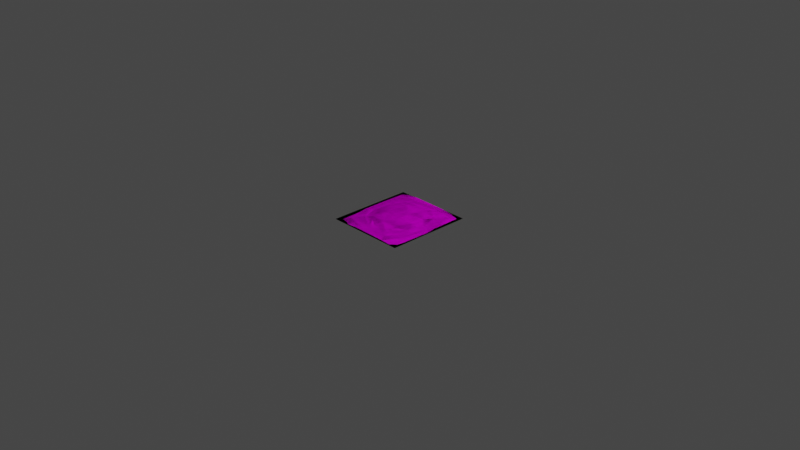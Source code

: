 # Source: soil_pile.blend  (saved by Blender 2.91.10; exported with 4.5.12 LTS)
import bpy
from mathutils import Matrix  # noqa: F401  (used for matrix-valued properties, if any)

bpy.ops.wm.read_factory_settings(use_empty=True)
scene = bpy.context.scene
scene.name = 'Scene'

# ---- collections
col_collection = bpy.data.collections.new('Collection'); scene.collection.children.link(col_collection)

# ---- images (referenced by path relative to the original .blend; pixels are not part of the script)
import os
ASSET_DIR = os.environ.get("B2B_ASSET_DIR", "")  # directory of the original .blend (textures are referenced by path, not embedded)
HERE = os.path.dirname(os.path.abspath(__file__))  # packed textures are extracted next to this script under _unpacked/

def load_image(name, relpath, width, height, colorspace="sRGB"):
    """Load a texture the original file referenced (path relative to the .blend, or extracted next to this script)."""
    p = next((c for c in (os.path.join(HERE, relpath), os.path.join(ASSET_DIR, relpath)) if relpath and os.path.exists(c)), "")
    if p:
        img = bpy.data.images.load(p, check_existing=True)
        img.name = name
    else:  # same state as the original file: an image datablock whose file is absent (Cycles renders it pink)
        img = bpy.data.images.new(name, width, height)
        img.source = "FILE"
        img.filepath = "//" + (relpath or name)
    img.colorspace_settings.name = colorspace
    return img
img_dirt_state_bump_jpg_001 = load_image('dirt_state_bump.jpg.001', 'dirt_state_bump.jpg', 1024, 1024, 'sRGB')
img_dirt_state_base_png_001 = load_image('dirt_state_base.png.001', 'dirt_state_base.png', 1024, 1024, 'sRGB')
img_dirt_state_roughness_jpg = load_image('dirt_state_roughness.jpg', 'dirt_state_roughness.jpg', 1024, 1024, 'sRGB')
img_dirt_state_alpha_jpg = load_image('dirt_state_alpha.jpg', 'dirt_state_alpha.jpg', 1024, 1024, 'sRGB')
img_dirt_state_base_png = load_image('dirt_state_base.png', 'dirt_state_base.png', 1024, 1024, 'sRGB')
img_dirt_state_bump_jpg = load_image('dirt_state_bump.jpg', 'dirt_state_bump.jpg', 1024, 1024, 'sRGB')
img_dirt_state_bump_jpg_002 = load_image('dirt_state_bump.jpg.002', 'dirt_state_bump.jpg', 1024, 1024, 'sRGB')
img_dirt_state_base_png_002 = load_image('dirt_state_base.png.002', 'dirt_state_base.png', 1024, 1024, 'sRGB')
img_dirt_state_bump_jpg_005 = load_image('dirt_state_bump.jpg.005', 'dirt_state_bump.jpg', 1024, 1024, 'sRGB')
img_dirt_state_base_png_005 = load_image('dirt_state_base.png.005', 'dirt_state_base.png', 1024, 1024, 'sRGB')
img_dirt_state_roughness_jpg_001 = load_image('dirt_state_roughness.jpg.001', 'dirt_state_roughness.jpg', 1024, 1024, 'sRGB')

# ---- materials (node trees are filled in below, after node groups)
mat_soil_wet = bpy.data.materials.new('Soil_Wet')
mat_soil_wet.surface_render_method = 'BLENDED'
mat_soil_wet.blend_method = 'BLEND'
mat_soil_wet.use_backface_culling = True
mat_soil_wet.use_transparent_shadow = False
mat_soil_wet.diffuse_color = (1.0, 1.0, 1.0, 1.0)
mat_soil_wet.roughness = 0.5528
mat_soil = bpy.data.materials.new('Soil')
mat_soil.use_transparent_shadow = False
mat_soil.diffuse_color = (1.0, 1.0, 1.0, 1.0)
mat_soil.roughness = 0.5528
mat_soil_pile_dry = bpy.data.materials.new('Soil Pile Dry')
mat_soil_pile_dry.surface_render_method = 'BLENDED'
mat_soil_pile_dry.blend_method = 'BLEND'
mat_soil_pile_dry.use_backface_culling = True
mat_soil_pile_dry.use_transparent_shadow = False
mat_soil_pile_dry.diffuse_color = (1.0, 1.0, 1.0, 1.0)
mat_soil_pile_dry.roughness = 0.5528
mat_soil_wet_001 = bpy.data.materials.new('Soil_Wet.001')
mat_soil_wet_001.surface_render_method = 'BLENDED'
mat_soil_wet_001.blend_method = 'BLEND'
mat_soil_wet_001.use_backface_culling = True
mat_soil_wet_001.use_transparent_shadow = False
mat_soil_wet_001.diffuse_color = (1.0, 1.0, 1.0, 1.0)
mat_soil_wet_001.roughness = 0.5528

# ---- material node trees
mat_soil_wet.use_nodes = True; mat_soil_wet.node_tree.nodes.clear()
_N = mat_soil_wet.node_tree.nodes; _L = mat_soil_wet.node_tree.links
n0 = _N.new('ShaderNodeOutputMaterial'); n0.name = 'Material Output'; n0.location = (300, 300)
n1 = _N.new('ShaderNodeNormalMap'); n1.name = 'Normal Map'; n1.location = (-242, -270)
n1.label = 'Normal/Map'
n1.inputs[0].default_value = 0.0
n2 = _N.new('ShaderNodeTexImage'); n2.name = 'Image Texture.003'; n2.location = (-678, -204)
n2.image = img_dirt_state_bump_jpg_001
n3 = _N.new('ShaderNodeBsdfPrincipled'); n3.name = 'Principled BSDF'; n3.location = (10, 300)
n3.distribution = 'GGX'
n3.subsurface_method = 'BURLEY'
n3.inputs[3].default_value = 1.45
n3.inputs[13].default_value = 0.2273
n3.inputs[27].default_value = (0.0, 0.0, 0.0, 1.0)
n3.inputs[28].default_value = 1.0
n4 = _N.new('ShaderNodeTexImage'); n4.name = 'Image Texture.001'; n4.location = (-575, 239)
n4.image = img_dirt_state_base_png_001
n5 = _N.new('ShaderNodeTexImage'); n5.name = 'Image Texture'; n5.location = (-518, -73)
n5.image = img_dirt_state_roughness_jpg
_L.new(n3.outputs[0], n0.inputs[0])
_L.new(n2.outputs[0], n1.inputs[1])
_L.new(n4.outputs[0], n3.inputs[0])
_L.new(n4.outputs[1], n3.inputs[4])
_L.new(n5.outputs[0], n3.inputs[2])
n0.is_active_output = True
mat_soil.use_nodes = True; mat_soil.node_tree.nodes.clear()
_N = mat_soil.node_tree.nodes; _L = mat_soil.node_tree.links
n0 = _N.new('ShaderNodeBsdfPrincipled'); n0.name = 'Principled BSDF'; n0.location = (10, 300)
n0.distribution = 'GGX'
n0.subsurface_method = 'BURLEY'
n0.inputs[2].default_value = 1.0
n0.inputs[3].default_value = 1.45
n0.inputs[13].default_value = 0.0
n0.inputs[27].default_value = (0.0, 0.0, 0.0, 1.0)
n0.inputs[28].default_value = 1.0
n1 = _N.new('ShaderNodeNormalMap'); n1.name = 'Normal Map'; n1.location = (-300, -300)
n1.label = 'Normal/Map'
n1.inputs[0].default_value = 0.0
n2 = _N.new('ShaderNodeOutputMaterial'); n2.name = 'Material Output'; n2.location = (300, 300)
n3 = _N.new('ShaderNodeTexImage'); n3.name = 'Image Texture.002'; n3.location = (-559, 113)
n3.image = img_dirt_state_alpha_jpg
n4 = _N.new('ShaderNodeTexImage'); n4.name = 'Image Texture.001'; n4.location = (-570, 394)
n4.image = img_dirt_state_base_png
n5 = _N.new('ShaderNodeTexImage'); n5.name = 'Image Texture.003'; n5.location = (-678, -204)
n5.image = img_dirt_state_bump_jpg
_L.new(n0.outputs[0], n2.inputs[0])
_L.new(n1.outputs[0], n0.inputs[5])
_L.new(n5.outputs[0], n1.inputs[1])
_L.new(n3.outputs[0], n0.inputs[4])
_L.new(n4.outputs[0], n0.inputs[0])
n2.is_active_output = True
mat_soil_pile_dry.use_nodes = True; mat_soil_pile_dry.node_tree.nodes.clear()
_N = mat_soil_pile_dry.node_tree.nodes; _L = mat_soil_pile_dry.node_tree.links
n0 = _N.new('ShaderNodeOutputMaterial'); n0.name = 'Material Output'; n0.location = (300, 300)
n1 = _N.new('ShaderNodeNormalMap'); n1.name = 'Normal Map'; n1.location = (-242, -270)
n1.label = 'Normal/Map'
n1.inputs[0].default_value = 0.0
n2 = _N.new('ShaderNodeTexImage'); n2.name = 'Image Texture.003'; n2.location = (-678, -204)
n2.image = img_dirt_state_bump_jpg_002
n3 = _N.new('ShaderNodeBsdfPrincipled'); n3.name = 'Principled BSDF'; n3.location = (10, 300)
n3.distribution = 'GGX'
n3.subsurface_method = 'BURLEY'
n3.inputs[2].default_value = 1.0
n3.inputs[3].default_value = 1.45
n3.inputs[13].default_value = 0.0
n3.inputs[27].default_value = (0.0, 0.0, 0.0, 1.0)
n3.inputs[28].default_value = 1.0
n4 = _N.new('ShaderNodeTexImage'); n4.name = 'Image Texture.001'; n4.location = (-575, 239)
n4.image = img_dirt_state_base_png_002
_L.new(n3.outputs[0], n0.inputs[0])
_L.new(n2.outputs[0], n1.inputs[1])
_L.new(n4.outputs[0], n3.inputs[0])
_L.new(n4.outputs[1], n3.inputs[4])
n0.is_active_output = True
mat_soil_wet_001.use_nodes = True; mat_soil_wet_001.node_tree.nodes.clear()
_N = mat_soil_wet_001.node_tree.nodes; _L = mat_soil_wet_001.node_tree.links
n0 = _N.new('ShaderNodeOutputMaterial'); n0.name = 'Material Output'; n0.location = (300, 300)
n1 = _N.new('ShaderNodeNormalMap'); n1.name = 'Normal Map'; n1.location = (-242, -270)
n1.label = 'Normal/Map'
n1.inputs[0].default_value = 0.0
n2 = _N.new('ShaderNodeTexImage'); n2.name = 'Image Texture.003'; n2.location = (-678, -204)
n2.image = img_dirt_state_bump_jpg_005
n3 = _N.new('ShaderNodeBsdfPrincipled'); n3.name = 'Principled BSDF'; n3.location = (10, 300)
n3.distribution = 'GGX'
n3.subsurface_method = 'BURLEY'
n3.inputs[3].default_value = 1.45
n3.inputs[13].default_value = 0.2273
n3.inputs[27].default_value = (0.0, 0.0, 0.0, 1.0)
n3.inputs[28].default_value = 1.0
n4 = _N.new('ShaderNodeTexImage'); n4.name = 'Image Texture.001'; n4.location = (-575, 239)
n4.image = img_dirt_state_base_png_005
n5 = _N.new('ShaderNodeTexImage'); n5.name = 'Image Texture'; n5.location = (-518, -73)
n5.image = img_dirt_state_roughness_jpg_001
_L.new(n3.outputs[0], n0.inputs[0])
_L.new(n2.outputs[0], n1.inputs[1])
_L.new(n4.outputs[0], n3.inputs[0])
_L.new(n4.outputs[1], n3.inputs[4])
_L.new(n5.outputs[0], n3.inputs[2])
n0.is_active_output = True

# ---- world
world_world = bpy.data.worlds.new('World'); scene.world = world_world
world_world.use_nodes = True; world_world.node_tree.nodes.clear()
_N = world_world.node_tree.nodes; _L = world_world.node_tree.links
n0 = _N.new('ShaderNodeOutputWorld'); n0.name = 'World Output'; n0.location = (300, 300)
n1 = _N.new('ShaderNodeBackground'); n1.name = 'Background'; n1.location = (10, 300)
n1.inputs[0].default_value = (0.05088, 0.05088, 0.05088, 1.0)
_L.new(n1.outputs[0], n0.inputs[0])
n0.is_active_output = True
world_world.color = (0.05088, 0.05088, 0.05088)
world_world.use_sun_shadow = False
world_world.sun_shadow_jitter_overblur = 0.0

# ---- cameras
cam_camera = bpy.data.cameras.new('Camera')
cam_camera.clip_end = 100.0
cam_camera.ortho_scale = 7.314

# ---- lights
light_light = bpy.data.lights.new('Light', 'POINT')
light_light.transmission_factor = 0.0
light_light.energy = 1000.0
light_light.shadow_soft_size = 0.1
light_light.shadow_maximum_resolution = 0.006
light_light.use_absolute_resolution = True

# ---- meshes
me_scene = bpy.data.meshes.new('Scene')
me_scene.from_pydata([(-16.82, 0.9289, -32.08), (-1.381, 4.978, -26.25), (-16.64, 5.971, -20.21), (10.89, 1.975, -34.26), (-31.17, -0.2231, -21.32), (14.5, 6.156, -22.01), (25.35, 0.8677, -25.4), (-2.822, 9.696, -13.42), (-25.19, 4.535, -7.157), (-33.26, -0.05256, 5.956), (25.18, 5.371, -9.046), (35.99, -0.8601, 0.2751), (-15.29, 8.169, -5.581), (-22.85, 5.906, 8.447), (-26.67, 0.7539, 23.14), (11.83, 8.452, -3.036), (26.73, 6.469, 8.198), (32.02, -0.6986, 16.76), (-4.912, 9.328, 7.552), (-14.58, 5.065, 22.02), (-6.153, -0.6986, 34.28), (1.003, 6.004, 23.84), (16.87, -0.6986, 33.21), (16.55, 4.745, 21.29), (10.44, 7.631, 12.39), (-20.43, -0.6986, -38.89), (13.12, -0.6986, -41.53), (-36.6, -0.6986, -34.51), (34.91, -0.6986, -36.0), (-38.03, -0.6986, 7.161), (39.66, -0.6986, 0.2832), (-33.04, -0.6986, 35.42), (36.22, -0.6986, 28.6), (-7.523, -0.6986, 41.46), (20.35, -0.6986, 40.16), (-24.66, -0.6986, -46.84), (15.71, -0.6986, -46.41), (-41.81, -0.6986, -46.15), (42.41, -0.6986, -45.24), (-42.28, -0.6986, 8.568), (43.01, -0.6986, 0.2926), (-41.27, -0.6986, 45.57), (42.21, -0.6986, 45.31), (-9.121, -0.6986, 45.78), (24.41, -0.6986, 46.24)], [], [(0, 2, 1), (3, 0, 1), (2, 0, 4), (1, 5, 3), (5, 6, 3), (2, 7, 1), (7, 5, 1), (8, 2, 4), (4, 9, 8), (6, 5, 10), (11, 6, 10), (2, 8, 12), (7, 2, 12), (9, 13, 8), (8, 13, 12), (13, 9, 14), (5, 15, 10), (5, 7, 15), (10, 16, 11), (15, 16, 10), (16, 17, 11), (7, 12, 18), (13, 18, 12), (15, 7, 18), (19, 13, 14), (19, 18, 13), (14, 20, 19), (20, 21, 19), (19, 21, 18), (21, 20, 22), (22, 17, 23), (17, 16, 23), (23, 21, 22), (16, 15, 24), (24, 15, 18), (16, 24, 23), (24, 21, 23), (21, 24, 18), (6, 11, 30, 28), (9, 4, 27, 29), (14, 9, 29, 31), (0, 3, 26, 25), (3, 6, 28, 26), (20, 14, 31, 33), (22, 20, 33, 34), (17, 22, 34, 32), (11, 17, 32, 30), (4, 0, 25, 27), (31, 29, 39, 41), (26, 28, 38, 36), (25, 26, 36, 35), (30, 32, 42, 40), (34, 33, 43, 44), (33, 31, 41, 43), (32, 34, 44, 42), (28, 30, 40, 38), (27, 25, 35, 37), (29, 27, 37, 39)])
me_scene.polygons.foreach_set('use_smooth', [True] * 58)
_uv = me_scene.uv_layers.new(name='UVSet0')
_uv.uv.foreach_set('vector', [0.08484, 0.6485, 0.1502, 0.6542, 0.1181, 0.7363, 0.07434, 0.8044, 0.08484, 0.6485, 0.1181, 0.7363, 0.1502, 0.6542, 0.08484, 0.6485, 0.1409, 0.5664, 0.1181, 0.7363, 0.1404, 0.8225, 0.07434, 0.8044, 0.1404, 0.8225, 0.1181, 0.8885, 0.07434, 0.8044, 0.1502, 0.6542, 0.1848, 0.7296, 0.1181, 0.7363, 0.1848, 0.7296, 0.1404, 0.8225, 0.1181, 0.7363, 0.2145, 0.6067, 0.1502, 0.6542, 0.1409, 0.5664, 0.1409, 0.5664, 0.2812, 0.5551, 0.2145, 0.6067, 0.1181, 0.8885, 0.1404, 0.8225, 0.204, 0.8804, 0.249, 0.9513, 0.1181, 0.8885, 0.204, 0.8804, 0.1502, 0.6542, 0.2145, 0.6067, 0.2225, 0.6635, 0.1848, 0.7296, 0.1502, 0.6542, 0.2225, 0.6635, 0.2812, 0.5551, 0.2916, 0.6221, 0.2145, 0.6067, 0.2145, 0.6067, 0.2916, 0.6221, 0.2225, 0.6635, 0.2916, 0.6221, 0.2812, 0.5551, 0.3702, 0.5954, 0.1404, 0.8225, 0.2338, 0.8076, 0.204, 0.8804, 0.1404, 0.8225, 0.1848, 0.7296, 0.2338, 0.8076, 0.204, 0.8804, 0.287, 0.8862, 0.249, 0.9513, 0.2338, 0.8076, 0.287, 0.8862, 0.204, 0.8804, 0.287, 0.8862, 0.3346, 0.9292, 0.249, 0.9513, 0.1848, 0.7296, 0.2225, 0.6635, 0.2854, 0.7195, 0.2916, 0.6221, 0.2854, 0.7195, 0.2225, 0.6635, 0.2338, 0.8076, 0.1848, 0.7296, 0.2854, 0.7195, 0.3586, 0.6673, 0.2916, 0.6221, 0.3702, 0.5954, 0.3586, 0.6673, 0.2854, 0.7195, 0.2916, 0.6221, 0.3702, 0.5954, 0.4286, 0.712, 0.3586, 0.6673, 0.4286, 0.712, 0.3659, 0.7518, 0.3586, 0.6673, 0.3586, 0.6673, 0.3659, 0.7518, 0.2854, 0.7195, 0.3659, 0.7518, 0.4286, 0.712, 0.4209, 0.8431, 0.4209, 0.8431, 0.3346, 0.9292, 0.3537, 0.8364, 0.3346, 0.9292, 0.287, 0.8862, 0.3537, 0.8364, 0.3537, 0.8364, 0.3659, 0.7518, 0.4209, 0.8431, 0.287, 0.8862, 0.2338, 0.8076, 0.3087, 0.8012, 0.3087, 0.8012, 0.2338, 0.8076, 0.2854, 0.7195, 0.287, 0.8862, 0.3087, 0.8012, 0.3537, 0.8364, 0.3087, 0.8012, 0.3659, 0.7518, 0.3537, 0.8364, 0.3659, 0.7518, 0.3087, 0.8012, 0.2854, 0.7195, 0.1181, 0.8885, 0.249, 0.9513, 0.2488, 0.9719, 0.06207, 0.942, 0.2812, 0.5551, 0.1409, 0.5664, 0.07241, 0.5353, 0.2877, 0.5282, 0.3702, 0.5954, 0.2812, 0.5551, 0.2877, 0.5282, 0.4349, 0.5591, 0.08484, 0.6485, 0.07434, 0.8044, 0.03446, 0.8173, 0.04896, 0.6273, 0.07434, 0.8044, 0.1181, 0.8885, 0.06207, 0.942, 0.03446, 0.8173, 0.4286, 0.712, 0.3702, 0.5954, 0.4349, 0.5591, 0.4655, 0.7047, 0.4209, 0.8431, 0.4286, 0.712, 0.4655, 0.7047, 0.4568, 0.8634, 0.3346, 0.9292, 0.4209, 0.8431, 0.4568, 0.8634, 0.3958, 0.9534, 0.249, 0.9513, 0.3346, 0.9292, 0.3958, 0.9534, 0.2488, 0.9719, 0.1409, 0.5664, 0.08484, 0.6485, 0.04896, 0.6273, 0.07241, 0.5353, 0.4349, 0.5591, 0.2877, 0.5282, 0.2952, 0.5041, 0.4882, 0.5128, 0.03446, 0.8173, 0.06207, 0.942, 0.01364, 0.9838, 0.0091, 0.8319, 0.04896, 0.6273, 0.03446, 0.8173, 0.0091, 0.8319, 0.007894, 0.603, 0.2488, 0.9719, 0.3958, 0.9534, 0.4825, 0.9883, 0.2486, 0.9909, 0.4568, 0.8634, 0.4655, 0.7047, 0.488, 0.6958, 0.4882, 0.887, 0.4655, 0.7047, 0.4349, 0.5591, 0.4882, 0.5128, 0.488, 0.6958, 0.3958, 0.9534, 0.4568, 0.8634, 0.4882, 0.887, 0.4825, 0.9883, 0.06207, 0.942, 0.2488, 0.9719, 0.2486, 0.9909, 0.01364, 0.9838, 0.07241, 0.5353, 0.04896, 0.6273, 0.007894, 0.603, 0.01211, 0.5054, 0.2877, 0.5282, 0.07241, 0.5353, 0.01211, 0.5054, 0.2952, 0.5041])
me_scene.materials.append(mat_soil_wet)
me_scene.use_remesh_fix_poles = True
me_scene.use_remesh_preserve_attributes = False
me_scene.use_mirror_vertex_groups = False
me_scene.update()
me_scene.normals_split_custom_set([tuple(v) for v in zip(*[iter([-0.1112, 0.9548, -0.2756, -0.2415, 0.9331, -0.2663, -0.04125, 0.9234, -0.3817, 0.0531, 0.9551, -0.2913, -0.1112, 0.9548, -0.2756, -0.04125, 0.9234, -0.3817, -0.2415, 0.9331, -0.2663, -0.1112, 0.9548, -0.2756, -0.2129, 0.9727, -0.0922, -0.04125, 0.9234, -0.3817, 0.1969, 0.9443, -0.2636, 0.0531, 0.9551, -0.2913, 0.1969, 0.9443, -0.2636, 0.226, 0.9597, -0.1668, 0.0531, 0.9551, -0.2913, -0.2415, 0.9331, -0.2663, -0.02379, 0.9874, -0.1562, -0.04125, 0.9234, -0.3817, -0.02379, 0.9874, -0.1562, 0.1969, 0.9443, -0.2636, -0.04125, 0.9234, -0.3817, -0.4352, 0.8978, -0.06726, -0.2415, 0.9331, -0.2663, -0.2129, 0.9727, -0.0922, -0.2129, 0.9727, -0.0922, -0.3032, 0.9526, 0.02587, -0.4352, 0.8978, -0.06726, 0.226, 0.9597, -0.1668, 0.1969, 0.9443, -0.2636, 0.4134, 0.898, -0.1503, 0.2961, 0.9549, -0.02052, 0.226, 0.9597, -0.1668, 0.4134, 0.898, -0.1503, -0.2415, 0.9331, -0.2663, -0.4352, 0.8978, -0.06726, -0.2325, 0.9718, -0.03973, -0.02379, 0.9874, -0.1562, -0.2415, 0.9331, -0.2663, -0.2325, 0.9718, -0.03973, -0.3032, 0.9526, 0.02587, -0.3574, 0.928, 0.1055, -0.4352, 0.8978, -0.06726, -0.4352, 0.8978, -0.06726, -0.3574, 0.928, 0.1055, -0.2325, 0.9718, -0.03973, -0.3574, 0.928, 0.1055, -0.3032, 0.9526, 0.02587, -0.2002, 0.9679, 0.1519, 0.1969, 0.9443, -0.2636, 0.1287, 0.9914, -0.02208, 0.4134, 0.898, -0.1503, 0.1969, 0.9443, -0.2636, -0.02379, 0.9874, -0.1562, 0.1287, 0.9914, -0.02208, 0.4134, 0.898, -0.1503, 0.4103, 0.9019, 0.1352, 0.2961, 0.9549, -0.02052, 0.1287, 0.9914, -0.02208, 0.4103, 0.9019, 0.1352, 0.4134, 0.898, -0.1503, 0.4103, 0.9019, 0.1352, 0.2273, 0.9631, 0.1442, 0.2961, 0.9549, -0.02052, -0.02379, 0.9874, -0.1562, -0.2325, 0.9718, -0.03973, -0.05149, 0.9929, 0.1073, -0.3574, 0.928, 0.1055, -0.05149, 0.9929, 0.1073, -0.2325, 0.9718, -0.03973, 0.1287, 0.9914, -0.02208, -0.02379, 0.9874, -0.1562, -0.05149, 0.9929, 0.1073, -0.1962, 0.9121, 0.36, -0.3574, 0.928, 0.1055, -0.2002, 0.9679, 0.1519, -0.1962, 0.9121, 0.36, -0.05149, 0.9929, 0.1073, -0.3574, 0.928, 0.1055, -0.2002, 0.9679, 0.1519, -0.03548, 0.9677, 0.2494, -0.1962, 0.9121, 0.36, -0.03548, 0.9677, 0.2494, 0.01013, 0.9286, 0.3709, -0.1962, 0.9121, 0.36, -0.1962, 0.9121, 0.36, 0.01013, 0.9286, 0.3709, -0.05149, 0.9929, 0.1073, 0.01013, 0.9286, 0.3709, -0.03548, 0.9677, 0.2494, 0.08036, 0.9815, 0.1737, 0.08036, 0.9815, 0.1737, 0.2273, 0.9631, 0.1442, 0.2384, 0.9106, 0.3375, 0.2273, 0.9631, 0.1442, 0.4103, 0.9019, 0.1352, 0.2384, 0.9106, 0.3375, 0.2384, 0.9106, 0.3375, 0.01013, 0.9286, 0.3709, 0.08036, 0.9815, 0.1737, 0.4103, 0.9019, 0.1352, 0.1287, 0.9914, -0.02208, 0.09486, 0.9839, 0.1515, 0.09486, 0.9839, 0.1515, 0.1287, 0.9914, -0.02208, -0.05149, 0.9929, 0.1073, 0.4103, 0.9019, 0.1352, 0.09486, 0.9839, 0.1515, 0.2384, 0.9106, 0.3375, 0.09486, 0.9839, 0.1515, 0.01013, 0.9286, 0.3709, 0.2384, 0.9106, 0.3375, 0.01013, 0.9286, 0.3709, 0.09486, 0.9839, 0.1515, -0.05149, 0.9929, 0.1073, 0.226, 0.9597, -0.1668, 0.2961, 0.9549, -0.02052, 0.02162, 0.9998, -0.001008, 0.03161, 0.9991, -0.02913, -0.3032, 0.9526, 0.02587, -0.2129, 0.9727, -0.0922, -0.02363, 0.9996, -0.01698, -0.06221, 0.9981, 0.004415, -0.2002, 0.9679, 0.1519, -0.3032, 0.9526, 0.02587, -0.06221, 0.9981, 0.004415, -0.01597, 0.9997, 0.01838, -0.1112, 0.9548, -0.2756, 0.0531, 0.9551, -0.2913, 0.01747, 0.9949, -0.0998, -0.02824, 0.9968, -0.07453, 0.0531, 0.9551, -0.2913, 0.226, 0.9597, -0.1668, 0.03161, 0.9991, -0.02913, 0.01747, 0.9949, -0.0998, -0.03548, 0.9677, 0.2494, -0.2002, 0.9679, 0.1519, -0.01597, 0.9997, 0.01838, 0.0007782, 0.9998, 0.01841, 0.08036, 0.9815, 0.1737, -0.03548, 0.9677, 0.2494, 0.0007782, 0.9998, 0.01841, -1.795e-09, 1.0, -1.577e-07, 0.2273, 0.9631, 0.1442, 0.08036, 0.9815, 0.1737, -1.795e-09, 1.0, -1.577e-07, -0.0008876, 1.0, -0.0004114, 0.2961, 0.9549, -0.02052, 0.2273, 0.9631, 0.1442, -0.0008876, 1.0, -0.0004114, 0.02162, 0.9998, -0.001008, -0.2129, 0.9727, -0.0922, -0.1112, 0.9548, -0.2756, -0.02824, 0.9968, -0.07453, -0.02363, 0.9996, -0.01698, -0.01597, 0.9997, 0.01838, -0.06221, 0.9981, 0.004415, -2.473e-09, 1.0, -1.636e-07, -4.688e-09, 1.0, -1.618e-07, 0.01747, 0.9949, -0.0998, 0.03161, 0.9991, -0.02913, -8.231e-09, 1.0, -1.756e-07, 1.789e-09, 1.0, -1.709e-07, -0.02824, 0.9968, -0.07453, 0.01747, 0.9949, -0.0998, 1.789e-09, 1.0, -1.709e-07, -6.825e-09, 1.0, -1.651e-07, 0.02162, 0.9998, -0.001008, -0.0008876, 1.0, -0.0004114, -2.365e-08, 1.0, -1.471e-07, -2.522e-08, 1.0, -1.667e-07, -1.795e-09, 1.0, -1.577e-07, 0.0007782, 0.9998, 0.01841, 1.969e-09, 1.0, -1.638e-07, -1.053e-08, 1.0, -1.52e-07, 0.0007782, 0.9998, 0.01841, -0.01597, 0.9997, 0.01838, -4.688e-09, 1.0, -1.618e-07, 1.969e-09, 1.0, -1.638e-07, -0.0008876, 1.0, -0.0004114, -1.795e-09, 1.0, -1.577e-07, -1.053e-08, 1.0, -1.52e-07, -2.365e-08, 1.0, -1.471e-07, 0.03161, 0.9991, -0.02913, 0.02162, 0.9998, -0.001008, -2.522e-08, 1.0, -1.667e-07, -8.231e-09, 1.0, -1.756e-07, -0.02363, 0.9996, -0.01698, -0.02824, 0.9968, -0.07453, -6.825e-09, 1.0, -1.651e-07, -9.275e-09, 1.0, -1.643e-07, -0.06221, 0.9981, 0.004415, -0.02363, 0.9996, -0.01698, -9.275e-09, 1.0, -1.643e-07, -2.473e-09, 1.0, -1.636e-07])] * 3)])
me_plane_002 = bpy.data.meshes.new('Plane.002')
me_plane_002.from_pydata([(-1.0, -1.0, 0.0), (1.0, -1.0, 0.0), (-1.0, 1.0, 0.0), (1.0, 1.0, 0.0)], [], [(0, 1, 3, 2)])
_uv = me_plane_002.uv_layers.new(name='UVMap')
_uv.uv.foreach_set('vector', [-0.005859, 0.5, 0.4941, 0.5, 0.4941, 1.0, -0.005859, 1.0])
me_plane_002.materials.append(mat_soil)
me_plane_002.use_remesh_fix_poles = True
me_plane_002.use_remesh_preserve_attributes = False
me_plane_002.use_mirror_vertex_groups = False
me_plane_002.update()
me_scene_001 = bpy.data.meshes.new('Scene.001')
me_scene_001.from_pydata([(-16.82, 0.9289, -32.08), (-1.381, 4.978, -26.25), (-16.64, 5.971, -20.21), (10.89, 1.975, -34.26), (-31.17, -0.2231, -21.32), (14.5, 6.156, -22.01), (25.35, 0.8677, -25.4), (-2.822, 9.696, -13.42), (-25.19, 4.535, -7.157), (-33.26, -0.05256, 5.956), (25.18, 5.371, -9.046), (35.99, -0.8601, 0.2751), (-15.29, 8.169, -5.581), (-22.85, 5.906, 8.447), (-26.67, 0.7539, 23.14), (11.83, 8.452, -3.036), (26.73, 6.469, 8.198), (32.02, -0.6986, 16.76), (-4.912, 9.328, 7.552), (-14.58, 5.065, 22.02), (-6.153, -0.6986, 34.28), (1.003, 6.004, 23.84), (16.87, -0.6986, 33.21), (16.55, 4.745, 21.29), (10.44, 7.631, 12.39), (-20.43, -0.6986, -38.89), (13.12, -0.6986, -41.53), (-36.6, -0.6986, -34.51), (34.91, -0.6986, -36.0), (-38.03, -0.6986, 7.161), (39.66, -0.6986, 0.2832), (-33.04, -0.6986, 35.42), (36.22, -0.6986, 28.6), (-7.523, -0.6986, 41.46), (20.35, -0.6986, 40.16), (-24.66, -0.6986, -46.84), (15.71, -0.6986, -46.41), (-41.81, -0.6986, -46.15), (42.41, -0.6986, -45.24), (-42.28, -0.6986, 8.568), (43.01, -0.6986, 0.2926), (-41.27, -0.6986, 45.57), (42.21, -0.6986, 45.31), (-9.121, -0.6986, 45.78), (24.41, -0.6986, 46.24)], [], [(0, 2, 1), (3, 0, 1), (2, 0, 4), (1, 5, 3), (5, 6, 3), (2, 7, 1), (7, 5, 1), (8, 2, 4), (4, 9, 8), (6, 5, 10), (11, 6, 10), (2, 8, 12), (7, 2, 12), (9, 13, 8), (8, 13, 12), (13, 9, 14), (5, 15, 10), (5, 7, 15), (10, 16, 11), (15, 16, 10), (16, 17, 11), (7, 12, 18), (13, 18, 12), (15, 7, 18), (19, 13, 14), (19, 18, 13), (14, 20, 19), (20, 21, 19), (19, 21, 18), (21, 20, 22), (22, 17, 23), (17, 16, 23), (23, 21, 22), (16, 15, 24), (24, 15, 18), (16, 24, 23), (24, 21, 23), (21, 24, 18), (6, 11, 30, 28), (9, 4, 27, 29), (14, 9, 29, 31), (0, 3, 26, 25), (3, 6, 28, 26), (20, 14, 31, 33), (22, 20, 33, 34), (17, 22, 34, 32), (11, 17, 32, 30), (4, 0, 25, 27), (31, 29, 39, 41), (26, 28, 38, 36), (25, 26, 36, 35), (30, 32, 42, 40), (34, 33, 43, 44), (33, 31, 41, 43), (32, 34, 44, 42), (28, 30, 40, 38), (27, 25, 35, 37), (29, 27, 37, 39)])
me_scene_001.polygons.foreach_set('use_smooth', [True] * 58)
_uv = me_scene_001.uv_layers.new(name='UVSet0')
_uv.uv.foreach_set('vector', [0.08484, 0.6485, 0.1502, 0.6542, 0.1181, 0.7363, 0.07434, 0.8044, 0.08484, 0.6485, 0.1181, 0.7363, 0.1502, 0.6542, 0.08484, 0.6485, 0.1409, 0.5664, 0.1181, 0.7363, 0.1404, 0.8225, 0.07434, 0.8044, 0.1404, 0.8225, 0.1181, 0.8885, 0.07434, 0.8044, 0.1502, 0.6542, 0.1848, 0.7296, 0.1181, 0.7363, 0.1848, 0.7296, 0.1404, 0.8225, 0.1181, 0.7363, 0.2145, 0.6067, 0.1502, 0.6542, 0.1409, 0.5664, 0.1409, 0.5664, 0.2812, 0.5551, 0.2145, 0.6067, 0.1181, 0.8885, 0.1404, 0.8225, 0.204, 0.8804, 0.249, 0.9513, 0.1181, 0.8885, 0.204, 0.8804, 0.1502, 0.6542, 0.2145, 0.6067, 0.2225, 0.6635, 0.1848, 0.7296, 0.1502, 0.6542, 0.2225, 0.6635, 0.2812, 0.5551, 0.2916, 0.6221, 0.2145, 0.6067, 0.2145, 0.6067, 0.2916, 0.6221, 0.2225, 0.6635, 0.2916, 0.6221, 0.2812, 0.5551, 0.3702, 0.5954, 0.1404, 0.8225, 0.2338, 0.8076, 0.204, 0.8804, 0.1404, 0.8225, 0.1848, 0.7296, 0.2338, 0.8076, 0.204, 0.8804, 0.287, 0.8862, 0.249, 0.9513, 0.2338, 0.8076, 0.287, 0.8862, 0.204, 0.8804, 0.287, 0.8862, 0.3346, 0.9292, 0.249, 0.9513, 0.1848, 0.7296, 0.2225, 0.6635, 0.2854, 0.7195, 0.2916, 0.6221, 0.2854, 0.7195, 0.2225, 0.6635, 0.2338, 0.8076, 0.1848, 0.7296, 0.2854, 0.7195, 0.3586, 0.6673, 0.2916, 0.6221, 0.3702, 0.5954, 0.3586, 0.6673, 0.2854, 0.7195, 0.2916, 0.6221, 0.3702, 0.5954, 0.4286, 0.712, 0.3586, 0.6673, 0.4286, 0.712, 0.3659, 0.7518, 0.3586, 0.6673, 0.3586, 0.6673, 0.3659, 0.7518, 0.2854, 0.7195, 0.3659, 0.7518, 0.4286, 0.712, 0.4209, 0.8431, 0.4209, 0.8431, 0.3346, 0.9292, 0.3537, 0.8364, 0.3346, 0.9292, 0.287, 0.8862, 0.3537, 0.8364, 0.3537, 0.8364, 0.3659, 0.7518, 0.4209, 0.8431, 0.287, 0.8862, 0.2338, 0.8076, 0.3087, 0.8012, 0.3087, 0.8012, 0.2338, 0.8076, 0.2854, 0.7195, 0.287, 0.8862, 0.3087, 0.8012, 0.3537, 0.8364, 0.3087, 0.8012, 0.3659, 0.7518, 0.3537, 0.8364, 0.3659, 0.7518, 0.3087, 0.8012, 0.2854, 0.7195, 0.1181, 0.8885, 0.249, 0.9513, 0.2488, 0.9719, 0.06207, 0.942, 0.2812, 0.5551, 0.1409, 0.5664, 0.07241, 0.5353, 0.2877, 0.5282, 0.3702, 0.5954, 0.2812, 0.5551, 0.2877, 0.5282, 0.4349, 0.5591, 0.08484, 0.6485, 0.07434, 0.8044, 0.03446, 0.8173, 0.04896, 0.6273, 0.07434, 0.8044, 0.1181, 0.8885, 0.06207, 0.942, 0.03446, 0.8173, 0.4286, 0.712, 0.3702, 0.5954, 0.4349, 0.5591, 0.4655, 0.7047, 0.4209, 0.8431, 0.4286, 0.712, 0.4655, 0.7047, 0.4568, 0.8634, 0.3346, 0.9292, 0.4209, 0.8431, 0.4568, 0.8634, 0.3958, 0.9534, 0.249, 0.9513, 0.3346, 0.9292, 0.3958, 0.9534, 0.2488, 0.9719, 0.1409, 0.5664, 0.08484, 0.6485, 0.04896, 0.6273, 0.07241, 0.5353, 0.4349, 0.5591, 0.2877, 0.5282, 0.2952, 0.5041, 0.4882, 0.5128, 0.03446, 0.8173, 0.06207, 0.942, 0.01364, 0.9838, 0.0091, 0.8319, 0.04896, 0.6273, 0.03446, 0.8173, 0.0091, 0.8319, 0.007894, 0.603, 0.2488, 0.9719, 0.3958, 0.9534, 0.4825, 0.9883, 0.2486, 0.9909, 0.4568, 0.8634, 0.4655, 0.7047, 0.488, 0.6958, 0.4882, 0.887, 0.4655, 0.7047, 0.4349, 0.5591, 0.4882, 0.5128, 0.488, 0.6958, 0.3958, 0.9534, 0.4568, 0.8634, 0.4882, 0.887, 0.4825, 0.9883, 0.06207, 0.942, 0.2488, 0.9719, 0.2486, 0.9909, 0.01364, 0.9838, 0.07241, 0.5353, 0.04896, 0.6273, 0.007894, 0.603, 0.01211, 0.5054, 0.2877, 0.5282, 0.07241, 0.5353, 0.01211, 0.5054, 0.2952, 0.5041])
me_scene_001.materials.append(mat_soil_pile_dry)
me_scene_001.use_remesh_fix_poles = True
me_scene_001.use_remesh_preserve_attributes = False
me_scene_001.use_mirror_vertex_groups = False
me_scene_001.update()
me_scene_001.normals_split_custom_set([tuple(v) for v in zip(*[iter([-0.1112, 0.9548, -0.2756, -0.2415, 0.9331, -0.2663, -0.04125, 0.9234, -0.3817, 0.0531, 0.9551, -0.2913, -0.1112, 0.9548, -0.2756, -0.04125, 0.9234, -0.3817, -0.2415, 0.9331, -0.2663, -0.1112, 0.9548, -0.2756, -0.2129, 0.9727, -0.0922, -0.04125, 0.9234, -0.3817, 0.1969, 0.9443, -0.2636, 0.0531, 0.9551, -0.2913, 0.1969, 0.9443, -0.2636, 0.226, 0.9597, -0.1668, 0.0531, 0.9551, -0.2913, -0.2415, 0.9331, -0.2663, -0.02379, 0.9874, -0.1562, -0.04125, 0.9234, -0.3817, -0.02379, 0.9874, -0.1562, 0.1969, 0.9443, -0.2636, -0.04125, 0.9234, -0.3817, -0.4352, 0.8978, -0.06726, -0.2415, 0.9331, -0.2663, -0.2129, 0.9727, -0.0922, -0.2129, 0.9727, -0.0922, -0.3032, 0.9526, 0.02587, -0.4352, 0.8978, -0.06726, 0.226, 0.9597, -0.1668, 0.1969, 0.9443, -0.2636, 0.4134, 0.898, -0.1503, 0.2961, 0.9549, -0.02052, 0.226, 0.9597, -0.1668, 0.4134, 0.898, -0.1503, -0.2415, 0.9331, -0.2663, -0.4352, 0.8978, -0.06726, -0.2325, 0.9718, -0.03973, -0.02379, 0.9874, -0.1562, -0.2415, 0.9331, -0.2663, -0.2325, 0.9718, -0.03973, -0.3032, 0.9526, 0.02587, -0.3574, 0.928, 0.1055, -0.4352, 0.8978, -0.06726, -0.4352, 0.8978, -0.06726, -0.3574, 0.928, 0.1055, -0.2325, 0.9718, -0.03973, -0.3574, 0.928, 0.1055, -0.3032, 0.9526, 0.02587, -0.2002, 0.9679, 0.1519, 0.1969, 0.9443, -0.2636, 0.1287, 0.9914, -0.02208, 0.4134, 0.898, -0.1503, 0.1969, 0.9443, -0.2636, -0.02379, 0.9874, -0.1562, 0.1287, 0.9914, -0.02208, 0.4134, 0.898, -0.1503, 0.4103, 0.9019, 0.1352, 0.2961, 0.9549, -0.02052, 0.1287, 0.9914, -0.02208, 0.4103, 0.9019, 0.1352, 0.4134, 0.898, -0.1503, 0.4103, 0.9019, 0.1352, 0.2273, 0.9631, 0.1442, 0.2961, 0.9549, -0.02052, -0.02379, 0.9874, -0.1562, -0.2325, 0.9718, -0.03973, -0.05149, 0.9929, 0.1073, -0.3574, 0.928, 0.1055, -0.05149, 0.9929, 0.1073, -0.2325, 0.9718, -0.03973, 0.1287, 0.9914, -0.02208, -0.02379, 0.9874, -0.1562, -0.05149, 0.9929, 0.1073, -0.1962, 0.9121, 0.36, -0.3574, 0.928, 0.1055, -0.2002, 0.9679, 0.1519, -0.1962, 0.9121, 0.36, -0.05149, 0.9929, 0.1073, -0.3574, 0.928, 0.1055, -0.2002, 0.9679, 0.1519, -0.03548, 0.9677, 0.2494, -0.1962, 0.9121, 0.36, -0.03548, 0.9677, 0.2494, 0.01013, 0.9286, 0.3709, -0.1962, 0.9121, 0.36, -0.1962, 0.9121, 0.36, 0.01013, 0.9286, 0.3709, -0.05149, 0.9929, 0.1073, 0.01013, 0.9286, 0.3709, -0.03548, 0.9677, 0.2494, 0.08036, 0.9815, 0.1737, 0.08036, 0.9815, 0.1737, 0.2273, 0.9631, 0.1442, 0.2384, 0.9106, 0.3375, 0.2273, 0.9631, 0.1442, 0.4103, 0.9019, 0.1352, 0.2384, 0.9106, 0.3375, 0.2384, 0.9106, 0.3375, 0.01013, 0.9286, 0.3709, 0.08036, 0.9815, 0.1737, 0.4103, 0.9019, 0.1352, 0.1287, 0.9914, -0.02208, 0.09486, 0.9839, 0.1515, 0.09486, 0.9839, 0.1515, 0.1287, 0.9914, -0.02208, -0.05149, 0.9929, 0.1073, 0.4103, 0.9019, 0.1352, 0.09486, 0.9839, 0.1515, 0.2384, 0.9106, 0.3375, 0.09486, 0.9839, 0.1515, 0.01013, 0.9286, 0.3709, 0.2384, 0.9106, 0.3375, 0.01013, 0.9286, 0.3709, 0.09486, 0.9839, 0.1515, -0.05149, 0.9929, 0.1073, 0.226, 0.9597, -0.1668, 0.2961, 0.9549, -0.02052, 0.02162, 0.9998, -0.001008, 0.03161, 0.9991, -0.02913, -0.3032, 0.9526, 0.02587, -0.2129, 0.9727, -0.0922, -0.02363, 0.9996, -0.01698, -0.06221, 0.9981, 0.004415, -0.2002, 0.9679, 0.1519, -0.3032, 0.9526, 0.02587, -0.06221, 0.9981, 0.004415, -0.01597, 0.9997, 0.01838, -0.1112, 0.9548, -0.2756, 0.0531, 0.9551, -0.2913, 0.01747, 0.9949, -0.0998, -0.02824, 0.9968, -0.07453, 0.0531, 0.9551, -0.2913, 0.226, 0.9597, -0.1668, 0.03161, 0.9991, -0.02913, 0.01747, 0.9949, -0.0998, -0.03548, 0.9677, 0.2494, -0.2002, 0.9679, 0.1519, -0.01597, 0.9997, 0.01838, 0.0007782, 0.9998, 0.01841, 0.08036, 0.9815, 0.1737, -0.03548, 0.9677, 0.2494, 0.0007782, 0.9998, 0.01841, -1.795e-09, 1.0, -1.577e-07, 0.2273, 0.9631, 0.1442, 0.08036, 0.9815, 0.1737, -1.795e-09, 1.0, -1.577e-07, -0.0008876, 1.0, -0.0004114, 0.2961, 0.9549, -0.02052, 0.2273, 0.9631, 0.1442, -0.0008876, 1.0, -0.0004114, 0.02162, 0.9998, -0.001008, -0.2129, 0.9727, -0.0922, -0.1112, 0.9548, -0.2756, -0.02824, 0.9968, -0.07453, -0.02363, 0.9996, -0.01698, -0.01597, 0.9997, 0.01838, -0.06221, 0.9981, 0.004415, -2.473e-09, 1.0, -1.636e-07, -4.688e-09, 1.0, -1.618e-07, 0.01747, 0.9949, -0.0998, 0.03161, 0.9991, -0.02913, -8.231e-09, 1.0, -1.756e-07, 1.789e-09, 1.0, -1.709e-07, -0.02824, 0.9968, -0.07453, 0.01747, 0.9949, -0.0998, 1.789e-09, 1.0, -1.709e-07, -6.825e-09, 1.0, -1.651e-07, 0.02162, 0.9998, -0.001008, -0.0008876, 1.0, -0.0004114, -2.365e-08, 1.0, -1.471e-07, -2.522e-08, 1.0, -1.667e-07, -1.795e-09, 1.0, -1.577e-07, 0.0007782, 0.9998, 0.01841, 1.969e-09, 1.0, -1.638e-07, -1.053e-08, 1.0, -1.52e-07, 0.0007782, 0.9998, 0.01841, -0.01597, 0.9997, 0.01838, -4.688e-09, 1.0, -1.618e-07, 1.969e-09, 1.0, -1.638e-07, -0.0008876, 1.0, -0.0004114, -1.795e-09, 1.0, -1.577e-07, -1.053e-08, 1.0, -1.52e-07, -2.365e-08, 1.0, -1.471e-07, 0.03161, 0.9991, -0.02913, 0.02162, 0.9998, -0.001008, -2.522e-08, 1.0, -1.667e-07, -8.231e-09, 1.0, -1.756e-07, -0.02363, 0.9996, -0.01698, -0.02824, 0.9968, -0.07453, -6.825e-09, 1.0, -1.651e-07, -9.275e-09, 1.0, -1.643e-07, -0.06221, 0.9981, 0.004415, -0.02363, 0.9996, -0.01698, -9.275e-09, 1.0, -1.643e-07, -2.473e-09, 1.0, -1.636e-07])] * 3)])
me_plane_003 = bpy.data.meshes.new('Plane.003')
me_plane_003.from_pydata([(-1.0, -1.0, 0.0), (1.0, -1.0, 0.0), (-1.0, 1.0, 0.0), (1.0, 1.0, 0.0)], [], [(0, 1, 3, 2)])
_uv = me_plane_003.uv_layers.new(name='UVMap')
_uv.uv.foreach_set('vector', [-0.005859, 0.5, 0.4941, 0.5, 0.4941, 1.0, -0.005859, 1.0])
me_plane_003.materials.append(mat_soil_pile_dry)
me_plane_003.use_remesh_fix_poles = True
me_plane_003.use_remesh_preserve_attributes = False
me_plane_003.use_mirror_vertex_groups = False
me_plane_003.update()
me_plane_004 = bpy.data.meshes.new('Plane.004')
me_plane_004.from_pydata([(-1.0, -1.0, 0.0), (1.0, -1.0, 0.0), (-1.0, 1.0, 0.0), (1.0, 1.0, 0.0)], [], [(0, 1, 3, 2)])
_uv = me_plane_004.uv_layers.new(name='UVMap')
_uv.uv.foreach_set('vector', [-0.005859, 0.5, 0.4941, 0.5, 0.4941, 1.0, -0.005859, 1.0])
me_plane_004.materials.append(mat_soil_wet)
me_plane_004.use_remesh_fix_poles = True
me_plane_004.use_remesh_preserve_attributes = False
me_plane_004.use_mirror_vertex_groups = False
me_plane_004.update()
me_scene_002 = bpy.data.meshes.new('Scene.002')
me_scene_002.from_pydata([(-16.82, 1.528, -32.08), (-1.381, 3.166, -26.25), (-16.64, 3.567, -20.21), (10.89, 0.9055, -34.26), (-31.17, 1.062, -21.32), (14.5, 2.596, -22.01), (25.35, 1.503, -25.4), (-2.822, 4.029, -13.42), (-25.19, 2.987, -7.157), (-33.26, 1.131, 5.956), (25.18, 2.279, -9.046), (35.99, 0.8045, 0.2751), (-15.29, 5.445, -5.581), (-22.85, 3.541, 8.447), (-26.67, 0.7539, 23.14), (11.83, 3.525, -3.036), (26.73, 4.11, 8.198), (32.02, 0.8698, 16.76), (-4.912, 3.68, 7.552), (-14.58, 4.338, 22.02), (-6.153, 0.8698, 34.28), (1.003, 3.535, 23.84), (16.87, 0.8698, 33.21), (16.55, 4.124, 21.29), (10.44, 4.073, 12.39), (-20.43, 1.419, -38.89), (13.12, 1.419, -41.53), (-36.6, 1.228, -34.51), (34.91, 1.419, -36.0), (-38.03, 1.228, 7.161), (39.66, 1.698, 0.2832), (-33.04, 1.228, 35.42), (36.22, 1.698, 28.6), (-7.523, 1.228, 41.46), (20.35, 2.056, 40.16), (-24.66, 0.8698, -46.84), (15.71, 0.8698, -46.41), (-41.81, -0.6986, -46.15), (42.41, -0.6986, -45.24), (-42.28, -0.6986, 8.568), (43.01, -0.6986, 0.2926), (-41.27, -0.6986, 45.57), (42.21, -0.6986, 45.31), (-9.121, 0.8698, 45.78), (24.41, 0.8698, 46.24)], [], [(0, 2, 1), (3, 0, 1), (2, 0, 4), (1, 5, 3), (5, 6, 3), (2, 7, 1), (7, 5, 1), (8, 2, 4), (4, 9, 8), (6, 5, 10), (11, 6, 10), (2, 8, 12), (7, 2, 12), (9, 13, 8), (8, 13, 12), (13, 9, 14), (5, 15, 10), (5, 7, 15), (10, 16, 11), (15, 16, 10), (16, 17, 11), (7, 12, 18), (13, 18, 12), (15, 7, 18), (19, 13, 14), (19, 18, 13), (14, 20, 19), (20, 21, 19), (19, 21, 18), (21, 20, 22), (22, 17, 23), (17, 16, 23), (23, 21, 22), (16, 15, 24), (24, 15, 18), (16, 24, 23), (24, 21, 23), (21, 24, 18), (6, 11, 30, 28), (9, 4, 27, 29), (14, 9, 29, 31), (0, 3, 26, 25), (3, 6, 28, 26), (20, 14, 31, 33), (22, 20, 33, 34), (17, 22, 34, 32), (11, 17, 32, 30), (4, 0, 25, 27), (31, 29, 39, 41), (26, 28, 38, 36), (25, 26, 36, 35), (30, 32, 42, 40), (34, 33, 43, 44), (33, 31, 41, 43), (32, 34, 44, 42), (28, 30, 40, 38), (27, 25, 35, 37), (29, 27, 37, 39)])
me_scene_002.polygons.foreach_set('use_smooth', [True] * 58)
_uv = me_scene_002.uv_layers.new(name='UVSet0')
_uv.uv.foreach_set('vector', [0.08484, 0.6485, 0.1502, 0.6542, 0.1181, 0.7363, 0.07434, 0.8044, 0.08484, 0.6485, 0.1181, 0.7363, 0.1502, 0.6542, 0.08484, 0.6485, 0.1409, 0.5664, 0.1181, 0.7363, 0.1404, 0.8225, 0.07434, 0.8044, 0.1404, 0.8225, 0.1181, 0.8885, 0.07434, 0.8044, 0.1502, 0.6542, 0.1848, 0.7296, 0.1181, 0.7363, 0.1848, 0.7296, 0.1404, 0.8225, 0.1181, 0.7363, 0.2145, 0.6067, 0.1502, 0.6542, 0.1409, 0.5664, 0.1409, 0.5664, 0.2812, 0.5551, 0.2145, 0.6067, 0.1181, 0.8885, 0.1404, 0.8225, 0.204, 0.8804, 0.249, 0.9513, 0.1181, 0.8885, 0.204, 0.8804, 0.1502, 0.6542, 0.2145, 0.6067, 0.2225, 0.6635, 0.1848, 0.7296, 0.1502, 0.6542, 0.2225, 0.6635, 0.2812, 0.5551, 0.2916, 0.6221, 0.2145, 0.6067, 0.2145, 0.6067, 0.2916, 0.6221, 0.2225, 0.6635, 0.2916, 0.6221, 0.2812, 0.5551, 0.3702, 0.5954, 0.1404, 0.8225, 0.2338, 0.8076, 0.204, 0.8804, 0.1404, 0.8225, 0.1848, 0.7296, 0.2338, 0.8076, 0.204, 0.8804, 0.287, 0.8862, 0.249, 0.9513, 0.2338, 0.8076, 0.287, 0.8862, 0.204, 0.8804, 0.287, 0.8862, 0.3346, 0.9292, 0.249, 0.9513, 0.1848, 0.7296, 0.2225, 0.6635, 0.2854, 0.7195, 0.2916, 0.6221, 0.2854, 0.7195, 0.2225, 0.6635, 0.2338, 0.8076, 0.1848, 0.7296, 0.2854, 0.7195, 0.3586, 0.6673, 0.2916, 0.6221, 0.3702, 0.5954, 0.3586, 0.6673, 0.2854, 0.7195, 0.2916, 0.6221, 0.3702, 0.5954, 0.4286, 0.712, 0.3586, 0.6673, 0.4286, 0.712, 0.3659, 0.7518, 0.3586, 0.6673, 0.3586, 0.6673, 0.3659, 0.7518, 0.2854, 0.7195, 0.3659, 0.7518, 0.4286, 0.712, 0.4209, 0.8431, 0.4209, 0.8431, 0.3346, 0.9292, 0.3537, 0.8364, 0.3346, 0.9292, 0.287, 0.8862, 0.3537, 0.8364, 0.3537, 0.8364, 0.3659, 0.7518, 0.4209, 0.8431, 0.287, 0.8862, 0.2338, 0.8076, 0.3087, 0.8012, 0.3087, 0.8012, 0.2338, 0.8076, 0.2854, 0.7195, 0.287, 0.8862, 0.3087, 0.8012, 0.3537, 0.8364, 0.3087, 0.8012, 0.3659, 0.7518, 0.3537, 0.8364, 0.3659, 0.7518, 0.3087, 0.8012, 0.2854, 0.7195, 0.1181, 0.8885, 0.249, 0.9513, 0.2488, 0.9719, 0.06207, 0.942, 0.2812, 0.5551, 0.1409, 0.5664, 0.07241, 0.5353, 0.2877, 0.5282, 0.3702, 0.5954, 0.2812, 0.5551, 0.2877, 0.5282, 0.4349, 0.5591, 0.08484, 0.6485, 0.07434, 0.8044, 0.03446, 0.8173, 0.04896, 0.6273, 0.07434, 0.8044, 0.1181, 0.8885, 0.06207, 0.942, 0.03446, 0.8173, 0.4286, 0.712, 0.3702, 0.5954, 0.4349, 0.5591, 0.4655, 0.7047, 0.4209, 0.8431, 0.4286, 0.712, 0.4655, 0.7047, 0.4568, 0.8634, 0.3346, 0.9292, 0.4209, 0.8431, 0.4568, 0.8634, 0.3958, 0.9534, 0.249, 0.9513, 0.3346, 0.9292, 0.3958, 0.9534, 0.2488, 0.9719, 0.1409, 0.5664, 0.08484, 0.6485, 0.04896, 0.6273, 0.07241, 0.5353, 0.4349, 0.5591, 0.2877, 0.5282, 0.2952, 0.5041, 0.4882, 0.5128, 0.03446, 0.8173, 0.06207, 0.942, 0.01364, 0.9838, 0.0091, 0.8319, 0.04896, 0.6273, 0.03446, 0.8173, 0.0091, 0.8319, 0.007894, 0.603, 0.2488, 0.9719, 0.3958, 0.9534, 0.4825, 0.9883, 0.2486, 0.9909, 0.4568, 0.8634, 0.4655, 0.7047, 0.488, 0.6958, 0.4882, 0.887, 0.4655, 0.7047, 0.4349, 0.5591, 0.4882, 0.5128, 0.488, 0.6958, 0.3958, 0.9534, 0.4568, 0.8634, 0.4882, 0.887, 0.4825, 0.9883, 0.06207, 0.942, 0.2488, 0.9719, 0.2486, 0.9909, 0.01364, 0.9838, 0.07241, 0.5353, 0.04896, 0.6273, 0.007894, 0.603, 0.01211, 0.5054, 0.2877, 0.5282, 0.07241, 0.5353, 0.01211, 0.5054, 0.2952, 0.5041])
me_scene_002.materials.append(mat_soil_wet_001)
me_scene_002.use_remesh_fix_poles = True
me_scene_002.use_remesh_preserve_attributes = False
me_scene_002.use_mirror_vertex_groups = False
me_scene_002.update()
me_scene_002.normals_split_custom_set([tuple(v) for v in zip(*[iter([-0.03214, 0.9973, -0.06543, -0.09199, 0.988, -0.1237, 0.01754, 0.9867, -0.1617, 0.01974, 0.998, -0.06081, -0.03214, 0.9973, -0.06543, 0.01754, 0.9867, -0.1617, -0.09199, 0.988, -0.1237, -0.03214, 0.9973, -0.06543, -0.05953, 0.9978, -0.02982, 0.01754, 0.9867, -0.1617, 0.06754, 0.9936, -0.0904, 0.01974, 0.998, -0.06081, 0.06754, 0.9936, -0.0904, 0.01494, 0.9996, -0.02426, 0.01974, 0.998, -0.06081, -0.09199, 0.988, -0.1237, 0.04664, 0.998, -0.04344, 0.01754, 0.9867, -0.1617, 0.04664, 0.998, -0.04344, 0.06754, 0.9936, -0.0904, 0.01754, 0.9867, -0.1617, -0.2304, 0.9724, -0.0366, -0.09199, 0.988, -0.1237, -0.05953, 0.9978, -0.02982, -0.05953, 0.9978, -0.02982, -0.08444, 0.9963, 0.01581, -0.2304, 0.9724, -0.0366, 0.01494, 0.9996, -0.02426, 0.06754, 0.9936, -0.0904, 0.1264, 0.9897, -0.06642, 0.04714, 0.9986, -0.02423, 0.01494, 0.9996, -0.02426, 0.1264, 0.9897, -0.06642, -0.09199, 0.988, -0.1237, -0.2304, 0.9724, -0.0366, -0.05912, 0.9982, -0.01263, 0.04664, 0.998, -0.04344, -0.09199, 0.988, -0.1237, -0.05912, 0.9982, -0.01263, -0.08444, 0.9963, 0.01581, -0.1676, 0.9843, 0.05621, -0.2304, 0.9724, -0.0366, -0.2304, 0.9724, -0.0366, -0.1676, 0.9843, 0.05621, -0.05912, 0.9982, -0.01263, -0.1676, 0.9843, 0.05621, -0.08444, 0.9963, 0.01581, -0.0814, 0.9946, 0.0646, 0.06754, 0.9936, -0.0904, 0.03055, 0.9988, -0.03953, 0.1264, 0.9897, -0.06642, 0.06754, 0.9936, -0.0904, 0.04664, 0.998, -0.04344, 0.03055, 0.9988, -0.03953, 0.1264, 0.9897, -0.06642, 0.2021, 0.979, 0.02543, 0.04714, 0.9986, -0.02423, 0.03055, 0.9988, -0.03953, 0.2021, 0.979, 0.02543, 0.1264, 0.9897, -0.06642, 0.2021, 0.979, 0.02543, 0.05098, 0.9974, 0.05013, 0.04714, 0.9986, -0.02423, 0.04664, 0.998, -0.04344, -0.05912, 0.9982, -0.01263, 0.01874, 0.9997, 0.01536, -0.1676, 0.9843, 0.05621, 0.01874, 0.9997, 0.01536, -0.05912, 0.9982, -0.01263, 0.03055, 0.9988, -0.03953, 0.04664, 0.998, -0.04344, 0.01874, 0.9997, 0.01536, -0.1142, 0.9772, 0.1789, -0.1676, 0.9843, 0.05621, -0.0814, 0.9946, 0.0646, -0.1142, 0.9772, 0.1789, 0.01874, 0.9997, 0.01536, -0.1676, 0.9843, 0.05621, -0.0814, 0.9946, 0.0646, -0.01609, 0.9967, 0.07957, -0.1142, 0.9772, 0.1789, -0.01609, 0.9967, 0.07957, 0.007303, 0.9893, 0.1456, -0.1142, 0.9772, 0.1789, -0.1142, 0.9772, 0.1789, 0.007303, 0.9893, 0.1456, 0.01874, 0.9997, 0.01536, 0.007303, 0.9893, 0.1456, -0.01609, 0.9967, 0.07957, 0.0111, 0.9991, 0.03994, 0.0111, 0.9991, 0.03994, 0.05098, 0.9974, 0.05013, 0.09874, 0.9828, 0.1561, 0.05098, 0.9974, 0.05013, 0.2021, 0.979, 0.02543, 0.09874, 0.9828, 0.1561, 0.09874, 0.9828, 0.1561, 0.007303, 0.9893, 0.1456, 0.0111, 0.9991, 0.03994, 0.2021, 0.979, 0.02543, 0.03055, 0.9988, -0.03953, -0.01916, 0.9998, -0.008156, -0.01916, 0.9998, -0.008156, 0.03055, 0.9988, -0.03953, 0.01874, 0.9997, 0.01536, 0.2021, 0.979, 0.02543, -0.01916, 0.9998, -0.008156, 0.09874, 0.9828, 0.1561, -0.01916, 0.9998, -0.008156, 0.007303, 0.9893, 0.1456, 0.09874, 0.9828, 0.1561, 0.007303, 0.9893, 0.1456, -0.01916, 0.9998, -0.008156, 0.01874, 0.9997, 0.01536, 0.01494, 0.9996, -0.02426, 0.04714, 0.9986, -0.02423, 0.1654, 0.9862, -0.003547, 0.144, 0.9881, -0.0541, -0.08444, 0.9963, 0.01581, -0.05953, 0.9978, -0.02982, -0.1809, 0.9831, -0.02692, -0.1602, 0.9871, 0.002714, -0.0814, 0.9946, 0.0646, -0.08444, 0.9963, 0.01581, -0.1602, 0.9871, 0.002714, -0.1063, 0.9934, 0.0425, -0.03214, 0.9973, -0.06543, 0.01974, 0.998, -0.06081, 0.007324, 0.9986, -0.05267, -0.01755, 0.9991, -0.03886, 0.01974, 0.998, -0.06081, 0.01494, 0.9996, -0.02426, 0.144, 0.9881, -0.0541, 0.007324, 0.9986, -0.05267, -0.01609, 0.9967, 0.07957, -0.0814, 0.9946, 0.0646, -0.1063, 0.9934, 0.0425, -0.0147, 0.9989, 0.04518, 0.0111, 0.9991, 0.03994, -0.01609, 0.9967, 0.07957, -0.0147, 0.9989, 0.04518, 0.003652, 0.9991, 0.04155, 0.05098, 0.9974, 0.05013, 0.0111, 0.9991, 0.03994, 0.003652, 0.9991, 0.04155, 0.1729, 0.9849, 0.007297, 0.04714, 0.9986, -0.02423, 0.05098, 0.9974, 0.05013, 0.1729, 0.9849, 0.007297, 0.1654, 0.9862, -0.003547, -0.05953, 0.9978, -0.02982, -0.03214, 0.9973, -0.06543, -0.01755, 0.9991, -0.03886, -0.1809, 0.9831, -0.02692, -0.1063, 0.9934, 0.0425, -0.1602, 0.9871, 0.002714, -0.3136, 0.9495, 0.01189, -0.1458, 0.9858, 0.08319, 0.007324, 0.9986, -0.05267, 0.144, 0.9881, -0.0541, 0.1903, 0.9769, -0.09741, 0.03319, 0.9914, -0.1265, -0.01755, 0.9991, -0.03886, 0.007324, 0.9986, -0.05267, 0.03319, 0.9914, -0.1265, -0.04446, 0.9949, -0.09051, 0.1654, 0.9862, -0.003547, 0.1729, 0.9849, 0.007297, 0.1753, 0.9801, 0.09272, 0.3931, 0.9195, -0.00129, 0.003652, 0.9991, 0.04155, -0.0147, 0.9989, 0.04518, -0.02933, 0.9902, 0.1368, 0.06369, 0.9902, 0.1241, -0.0147, 0.9989, 0.04518, -0.1063, 0.9934, 0.0425, -0.1458, 0.9858, 0.08319, -0.02933, 0.9902, 0.1368, 0.1729, 0.9849, 0.007297, 0.003652, 0.9991, 0.04155, 0.06369, 0.9902, 0.1241, 0.1753, 0.9801, 0.09272, 0.144, 0.9881, -0.0541, 0.1654, 0.9862, -0.003547, 0.3931, 0.9195, -0.00129, 0.1903, 0.9769, -0.09741, -0.1809, 0.9831, -0.02692, -0.01755, 0.9991, -0.03886, -0.04446, 0.9949, -0.09051, -0.1525, 0.9858, -0.07026, -0.1602, 0.9871, 0.002714, -0.1809, 0.9831, -0.02692, -0.1525, 0.9858, -0.07026, -0.3136, 0.9495, 0.01189])] * 3)])
me_scene_004 = bpy.data.meshes.new('Scene.004')
me_scene_004.from_pydata([(-16.82, 1.528, -32.08), (-1.381, 3.166, -26.25), (-16.64, 3.567, -20.21), (10.89, 0.9055, -34.26), (-31.17, 1.062, -21.32), (14.5, 2.596, -22.01), (25.35, 1.503, -25.4), (-2.822, 4.029, -13.42), (-25.19, 2.987, -7.157), (-33.26, 1.131, 5.956), (25.18, 2.279, -9.046), (35.99, 0.8045, 0.2751), (-15.29, 5.445, -5.581), (-22.85, 3.541, 8.447), (-26.67, 0.7539, 23.14), (11.83, 3.525, -3.036), (26.73, 4.11, 8.198), (32.02, 0.8698, 16.76), (-4.912, 3.68, 7.552), (-14.58, 4.338, 22.02), (-6.153, 0.8698, 34.28), (1.003, 3.535, 23.84), (16.87, 0.8698, 33.21), (16.55, 4.124, 21.29), (10.44, 4.073, 12.39), (-20.43, 1.419, -38.89), (13.12, 1.419, -41.53), (-36.6, 1.228, -34.51), (34.91, 1.419, -36.0), (-38.03, 1.228, 7.161), (39.66, 1.698, 0.2832), (-33.04, 1.228, 35.42), (36.22, 1.698, 28.6), (-7.523, 1.228, 41.46), (20.35, 2.056, 40.16), (-24.66, 0.8698, -46.84), (15.71, 0.8698, -46.41), (-41.81, -0.6986, -46.15), (42.41, -0.6986, -45.24), (-42.28, -0.6986, 8.568), (43.01, -0.6986, 0.2926), (-41.27, -0.6986, 45.57), (42.21, -0.6986, 45.31), (-9.121, 0.8698, 45.78), (24.41, 0.8698, 46.24)], [], [(0, 2, 1), (3, 0, 1), (2, 0, 4), (1, 5, 3), (5, 6, 3), (2, 7, 1), (7, 5, 1), (8, 2, 4), (4, 9, 8), (6, 5, 10), (11, 6, 10), (2, 8, 12), (7, 2, 12), (9, 13, 8), (8, 13, 12), (13, 9, 14), (5, 15, 10), (5, 7, 15), (10, 16, 11), (15, 16, 10), (16, 17, 11), (7, 12, 18), (13, 18, 12), (15, 7, 18), (19, 13, 14), (19, 18, 13), (14, 20, 19), (20, 21, 19), (19, 21, 18), (21, 20, 22), (22, 17, 23), (17, 16, 23), (23, 21, 22), (16, 15, 24), (24, 15, 18), (16, 24, 23), (24, 21, 23), (21, 24, 18), (6, 11, 30, 28), (9, 4, 27, 29), (14, 9, 29, 31), (0, 3, 26, 25), (3, 6, 28, 26), (20, 14, 31, 33), (22, 20, 33, 34), (17, 22, 34, 32), (11, 17, 32, 30), (4, 0, 25, 27), (31, 29, 39, 41), (26, 28, 38, 36), (25, 26, 36, 35), (30, 32, 42, 40), (34, 33, 43, 44), (33, 31, 41, 43), (32, 34, 44, 42), (28, 30, 40, 38), (27, 25, 35, 37), (29, 27, 37, 39)])
me_scene_004.polygons.foreach_set('use_smooth', [True] * 58)
_uv = me_scene_004.uv_layers.new(name='UVSet0')
_uv.uv.foreach_set('vector', [0.08484, 0.6485, 0.1502, 0.6542, 0.1181, 0.7363, 0.07434, 0.8044, 0.08484, 0.6485, 0.1181, 0.7363, 0.1502, 0.6542, 0.08484, 0.6485, 0.1409, 0.5664, 0.1181, 0.7363, 0.1404, 0.8225, 0.07434, 0.8044, 0.1404, 0.8225, 0.1181, 0.8885, 0.07434, 0.8044, 0.1502, 0.6542, 0.1848, 0.7296, 0.1181, 0.7363, 0.1848, 0.7296, 0.1404, 0.8225, 0.1181, 0.7363, 0.2145, 0.6067, 0.1502, 0.6542, 0.1409, 0.5664, 0.1409, 0.5664, 0.2812, 0.5551, 0.2145, 0.6067, 0.1181, 0.8885, 0.1404, 0.8225, 0.204, 0.8804, 0.249, 0.9513, 0.1181, 0.8885, 0.204, 0.8804, 0.1502, 0.6542, 0.2145, 0.6067, 0.2225, 0.6635, 0.1848, 0.7296, 0.1502, 0.6542, 0.2225, 0.6635, 0.2812, 0.5551, 0.2916, 0.6221, 0.2145, 0.6067, 0.2145, 0.6067, 0.2916, 0.6221, 0.2225, 0.6635, 0.2916, 0.6221, 0.2812, 0.5551, 0.3702, 0.5954, 0.1404, 0.8225, 0.2338, 0.8076, 0.204, 0.8804, 0.1404, 0.8225, 0.1848, 0.7296, 0.2338, 0.8076, 0.204, 0.8804, 0.287, 0.8862, 0.249, 0.9513, 0.2338, 0.8076, 0.287, 0.8862, 0.204, 0.8804, 0.287, 0.8862, 0.3346, 0.9292, 0.249, 0.9513, 0.1848, 0.7296, 0.2225, 0.6635, 0.2854, 0.7195, 0.2916, 0.6221, 0.2854, 0.7195, 0.2225, 0.6635, 0.2338, 0.8076, 0.1848, 0.7296, 0.2854, 0.7195, 0.3586, 0.6673, 0.2916, 0.6221, 0.3702, 0.5954, 0.3586, 0.6673, 0.2854, 0.7195, 0.2916, 0.6221, 0.3702, 0.5954, 0.4286, 0.712, 0.3586, 0.6673, 0.4286, 0.712, 0.3659, 0.7518, 0.3586, 0.6673, 0.3586, 0.6673, 0.3659, 0.7518, 0.2854, 0.7195, 0.3659, 0.7518, 0.4286, 0.712, 0.4209, 0.8431, 0.4209, 0.8431, 0.3346, 0.9292, 0.3537, 0.8364, 0.3346, 0.9292, 0.287, 0.8862, 0.3537, 0.8364, 0.3537, 0.8364, 0.3659, 0.7518, 0.4209, 0.8431, 0.287, 0.8862, 0.2338, 0.8076, 0.3087, 0.8012, 0.3087, 0.8012, 0.2338, 0.8076, 0.2854, 0.7195, 0.287, 0.8862, 0.3087, 0.8012, 0.3537, 0.8364, 0.3087, 0.8012, 0.3659, 0.7518, 0.3537, 0.8364, 0.3659, 0.7518, 0.3087, 0.8012, 0.2854, 0.7195, 0.1181, 0.8885, 0.249, 0.9513, 0.2488, 0.9719, 0.06207, 0.942, 0.2812, 0.5551, 0.1409, 0.5664, 0.07241, 0.5353, 0.2877, 0.5282, 0.3702, 0.5954, 0.2812, 0.5551, 0.2877, 0.5282, 0.4349, 0.5591, 0.08484, 0.6485, 0.07434, 0.8044, 0.03446, 0.8173, 0.04896, 0.6273, 0.07434, 0.8044, 0.1181, 0.8885, 0.06207, 0.942, 0.03446, 0.8173, 0.4286, 0.712, 0.3702, 0.5954, 0.4349, 0.5591, 0.4655, 0.7047, 0.4209, 0.8431, 0.4286, 0.712, 0.4655, 0.7047, 0.4568, 0.8634, 0.3346, 0.9292, 0.4209, 0.8431, 0.4568, 0.8634, 0.3958, 0.9534, 0.249, 0.9513, 0.3346, 0.9292, 0.3958, 0.9534, 0.2488, 0.9719, 0.1409, 0.5664, 0.08484, 0.6485, 0.04896, 0.6273, 0.07241, 0.5353, 0.4349, 0.5591, 0.2877, 0.5282, 0.2952, 0.5041, 0.4882, 0.5128, 0.03446, 0.8173, 0.06207, 0.942, 0.01364, 0.9838, 0.0091, 0.8319, 0.04896, 0.6273, 0.03446, 0.8173, 0.0091, 0.8319, 0.007894, 0.603, 0.2488, 0.9719, 0.3958, 0.9534, 0.4825, 0.9883, 0.2486, 0.9909, 0.4568, 0.8634, 0.4655, 0.7047, 0.488, 0.6958, 0.4882, 0.887, 0.4655, 0.7047, 0.4349, 0.5591, 0.4882, 0.5128, 0.488, 0.6958, 0.3958, 0.9534, 0.4568, 0.8634, 0.4882, 0.887, 0.4825, 0.9883, 0.06207, 0.942, 0.2488, 0.9719, 0.2486, 0.9909, 0.01364, 0.9838, 0.07241, 0.5353, 0.04896, 0.6273, 0.007894, 0.603, 0.01211, 0.5054, 0.2877, 0.5282, 0.07241, 0.5353, 0.01211, 0.5054, 0.2952, 0.5041])
me_scene_004.materials.append(mat_soil_pile_dry)
me_scene_004.use_remesh_fix_poles = True
me_scene_004.use_remesh_preserve_attributes = False
me_scene_004.use_mirror_vertex_groups = False
me_scene_004.update()
me_scene_004.normals_split_custom_set([tuple(v) for v in zip(*[iter([-0.03214, 0.9973, -0.06543, -0.09199, 0.988, -0.1237, 0.01754, 0.9867, -0.1617, 0.01974, 0.998, -0.06081, -0.03214, 0.9973, -0.06543, 0.01754, 0.9867, -0.1617, -0.09199, 0.988, -0.1237, -0.03214, 0.9973, -0.06543, -0.05953, 0.9978, -0.02982, 0.01754, 0.9867, -0.1617, 0.06754, 0.9936, -0.0904, 0.01974, 0.998, -0.06081, 0.06754, 0.9936, -0.0904, 0.01494, 0.9996, -0.02426, 0.01974, 0.998, -0.06081, -0.09199, 0.988, -0.1237, 0.04664, 0.998, -0.04344, 0.01754, 0.9867, -0.1617, 0.04664, 0.998, -0.04344, 0.06754, 0.9936, -0.0904, 0.01754, 0.9867, -0.1617, -0.2304, 0.9724, -0.0366, -0.09199, 0.988, -0.1237, -0.05953, 0.9978, -0.02982, -0.05953, 0.9978, -0.02982, -0.08444, 0.9963, 0.01581, -0.2304, 0.9724, -0.0366, 0.01494, 0.9996, -0.02426, 0.06754, 0.9936, -0.0904, 0.1264, 0.9897, -0.06642, 0.04714, 0.9986, -0.02423, 0.01494, 0.9996, -0.02426, 0.1264, 0.9897, -0.06642, -0.09199, 0.988, -0.1237, -0.2304, 0.9724, -0.0366, -0.05912, 0.9982, -0.01263, 0.04664, 0.998, -0.04344, -0.09199, 0.988, -0.1237, -0.05912, 0.9982, -0.01263, -0.08444, 0.9963, 0.01581, -0.1676, 0.9843, 0.05621, -0.2304, 0.9724, -0.0366, -0.2304, 0.9724, -0.0366, -0.1676, 0.9843, 0.05621, -0.05912, 0.9982, -0.01263, -0.1676, 0.9843, 0.05621, -0.08444, 0.9963, 0.01581, -0.0814, 0.9946, 0.0646, 0.06754, 0.9936, -0.0904, 0.03055, 0.9988, -0.03953, 0.1264, 0.9897, -0.06642, 0.06754, 0.9936, -0.0904, 0.04664, 0.998, -0.04344, 0.03055, 0.9988, -0.03953, 0.1264, 0.9897, -0.06642, 0.2021, 0.979, 0.02543, 0.04714, 0.9986, -0.02423, 0.03055, 0.9988, -0.03953, 0.2021, 0.979, 0.02543, 0.1264, 0.9897, -0.06642, 0.2021, 0.979, 0.02543, 0.05098, 0.9974, 0.05013, 0.04714, 0.9986, -0.02423, 0.04664, 0.998, -0.04344, -0.05912, 0.9982, -0.01263, 0.01874, 0.9997, 0.01536, -0.1676, 0.9843, 0.05621, 0.01874, 0.9997, 0.01536, -0.05912, 0.9982, -0.01263, 0.03055, 0.9988, -0.03953, 0.04664, 0.998, -0.04344, 0.01874, 0.9997, 0.01536, -0.1142, 0.9772, 0.1789, -0.1676, 0.9843, 0.05621, -0.0814, 0.9946, 0.0646, -0.1142, 0.9772, 0.1789, 0.01874, 0.9997, 0.01536, -0.1676, 0.9843, 0.05621, -0.0814, 0.9946, 0.0646, -0.01609, 0.9967, 0.07957, -0.1142, 0.9772, 0.1789, -0.01609, 0.9967, 0.07957, 0.007303, 0.9893, 0.1456, -0.1142, 0.9772, 0.1789, -0.1142, 0.9772, 0.1789, 0.007303, 0.9893, 0.1456, 0.01874, 0.9997, 0.01536, 0.007303, 0.9893, 0.1456, -0.01609, 0.9967, 0.07957, 0.0111, 0.9991, 0.03994, 0.0111, 0.9991, 0.03994, 0.05098, 0.9974, 0.05013, 0.09874, 0.9828, 0.1561, 0.05098, 0.9974, 0.05013, 0.2021, 0.979, 0.02543, 0.09874, 0.9828, 0.1561, 0.09874, 0.9828, 0.1561, 0.007303, 0.9893, 0.1456, 0.0111, 0.9991, 0.03994, 0.2021, 0.979, 0.02543, 0.03055, 0.9988, -0.03953, -0.01916, 0.9998, -0.008156, -0.01916, 0.9998, -0.008156, 0.03055, 0.9988, -0.03953, 0.01874, 0.9997, 0.01536, 0.2021, 0.979, 0.02543, -0.01916, 0.9998, -0.008156, 0.09874, 0.9828, 0.1561, -0.01916, 0.9998, -0.008156, 0.007303, 0.9893, 0.1456, 0.09874, 0.9828, 0.1561, 0.007303, 0.9893, 0.1456, -0.01916, 0.9998, -0.008156, 0.01874, 0.9997, 0.01536, 0.01494, 0.9996, -0.02426, 0.04714, 0.9986, -0.02423, 0.1654, 0.9862, -0.003547, 0.144, 0.9881, -0.0541, -0.08444, 0.9963, 0.01581, -0.05953, 0.9978, -0.02982, -0.1809, 0.9831, -0.02692, -0.1602, 0.9871, 0.002714, -0.0814, 0.9946, 0.0646, -0.08444, 0.9963, 0.01581, -0.1602, 0.9871, 0.002714, -0.1063, 0.9934, 0.0425, -0.03214, 0.9973, -0.06543, 0.01974, 0.998, -0.06081, 0.007324, 0.9986, -0.05267, -0.01755, 0.9991, -0.03886, 0.01974, 0.998, -0.06081, 0.01494, 0.9996, -0.02426, 0.144, 0.9881, -0.0541, 0.007324, 0.9986, -0.05267, -0.01609, 0.9967, 0.07957, -0.0814, 0.9946, 0.0646, -0.1063, 0.9934, 0.0425, -0.0147, 0.9989, 0.04518, 0.0111, 0.9991, 0.03994, -0.01609, 0.9967, 0.07957, -0.0147, 0.9989, 0.04518, 0.003652, 0.9991, 0.04155, 0.05098, 0.9974, 0.05013, 0.0111, 0.9991, 0.03994, 0.003652, 0.9991, 0.04155, 0.1729, 0.9849, 0.007297, 0.04714, 0.9986, -0.02423, 0.05098, 0.9974, 0.05013, 0.1729, 0.9849, 0.007297, 0.1654, 0.9862, -0.003547, -0.05953, 0.9978, -0.02982, -0.03214, 0.9973, -0.06543, -0.01755, 0.9991, -0.03886, -0.1809, 0.9831, -0.02692, -0.1063, 0.9934, 0.0425, -0.1602, 0.9871, 0.002714, -0.3136, 0.9495, 0.01189, -0.1458, 0.9858, 0.08319, 0.007324, 0.9986, -0.05267, 0.144, 0.9881, -0.0541, 0.1903, 0.9769, -0.09741, 0.03319, 0.9914, -0.1265, -0.01755, 0.9991, -0.03886, 0.007324, 0.9986, -0.05267, 0.03319, 0.9914, -0.1265, -0.04446, 0.9949, -0.09051, 0.1654, 0.9862, -0.003547, 0.1729, 0.9849, 0.007297, 0.1753, 0.9801, 0.09272, 0.3931, 0.9195, -0.00129, 0.003652, 0.9991, 0.04155, -0.0147, 0.9989, 0.04518, -0.02933, 0.9902, 0.1368, 0.06369, 0.9902, 0.1241, -0.0147, 0.9989, 0.04518, -0.1063, 0.9934, 0.0425, -0.1458, 0.9858, 0.08319, -0.02933, 0.9902, 0.1368, 0.1729, 0.9849, 0.007297, 0.003652, 0.9991, 0.04155, 0.06369, 0.9902, 0.1241, 0.1753, 0.9801, 0.09272, 0.144, 0.9881, -0.0541, 0.1654, 0.9862, -0.003547, 0.3931, 0.9195, -0.00129, 0.1903, 0.9769, -0.09741, -0.1809, 0.9831, -0.02692, -0.01755, 0.9991, -0.03886, -0.04446, 0.9949, -0.09051, -0.1525, 0.9858, -0.07026, -0.1602, 0.9871, 0.002714, -0.1809, 0.9831, -0.02692, -0.1525, 0.9858, -0.07026, -0.3136, 0.9495, 0.01189])] * 3)])

# ---- objects
ob_light = bpy.data.objects.new('Light', light_light)
ob_camera = bpy.data.objects.new('Camera', cam_camera)
ob_soil_pile_wet = bpy.data.objects.new('soil_pile_wet', me_scene)
ob_plane_collider = bpy.data.objects.new('Plane_collider', me_plane_002)
ob_soil_pile_dry = bpy.data.objects.new('soil_pile_dry', me_scene_001)
ob_soil_flat_dry = bpy.data.objects.new('soil_flat_dry', me_plane_003)
ob_soil_flat_wet = bpy.data.objects.new('soil_flat_wet', me_plane_004)
ob_soil_flat_wet2 = bpy.data.objects.new('soil_flat_wet2', me_scene_002)
ob_soil_flat_dry2 = bpy.data.objects.new('soil_flat_dry2', me_scene_004)

# ---- transforms, parenting, visibility, modifiers, constraints
ob_light.location = (4.076, 1.005, 5.904)
ob_light.rotation_euler = (0.6503, 0.05522, 1.866)
ob_light.lock_rotations_4d = False
ob_light.empty_display_type = 'ARROWS'
ob_light.color = (0.0, 0.0, 0.0, 0.0)
ob_light.lineart.crease_threshold = 0.0
ob_camera.location = (7.359, -6.926, 4.958)
ob_camera.rotation_euler = (1.109, 0.0, 0.8149)
ob_camera.lock_rotations_4d = False
ob_camera.empty_display_type = 'ARROWS'
ob_camera.color = (0.0, 0.0, 0.0, 0.0)
ob_camera.display_type = 'WIRE'
ob_camera.lineart.crease_threshold = 0.0
ob_soil_pile_wet.location = (0.0, 0.0, 0.0)
ob_soil_pile_wet.rotation_euler = (1.571, -0.0, 0.0)
ob_soil_pile_wet.scale = (0.01, 0.01, 0.01)
ob_soil_pile_wet.color = (0.8, 0.8, 0.8, 1.0)
ob_soil_pile_wet.lineart.crease_threshold = 0.0
ob_plane_collider.location = (0.0, 0.0, 0.0)
ob_plane_collider.scale = (0.4384, 0.4723, 0.4723)
ob_plane_collider.lineart.crease_threshold = 0.0
ob_soil_pile_dry.location = (0.0, 0.0, 0.0)
ob_soil_pile_dry.rotation_euler = (1.571, -0.0, 0.0)
ob_soil_pile_dry.scale = (0.01, 0.01, 0.01)
ob_soil_pile_dry.color = (0.8, 0.8, 0.8, 1.0)
ob_soil_pile_dry.lineart.crease_threshold = 0.0
ob_soil_flat_dry.location = (0.0, 0.0, 0.0)
ob_soil_flat_dry.scale = (0.4384, 0.4723, 0.4723)
ob_soil_flat_dry.lineart.crease_threshold = 0.0
ob_soil_flat_wet.location = (0.0, 0.0, 0.0)
ob_soil_flat_wet.scale = (0.4384, 0.4723, 0.4723)
ob_soil_flat_wet.lineart.crease_threshold = 0.0
ob_soil_flat_wet2.location = (0.0, 0.0, 0.0)
ob_soil_flat_wet2.rotation_euler = (1.571, -0.0, 0.0)
ob_soil_flat_wet2.scale = (0.01, 0.01, 0.01)
ob_soil_flat_wet2.color = (0.8, 0.8, 0.8, 1.0)
ob_soil_flat_wet2.lineart.crease_threshold = 0.0
ob_soil_flat_dry2.location = (0.0, 0.0, 0.0)
ob_soil_flat_dry2.rotation_euler = (1.571, -0.0, 0.0)
ob_soil_flat_dry2.scale = (0.01, 0.01, 0.01)
ob_soil_flat_dry2.color = (0.8, 0.8, 0.8, 1.0)
ob_soil_flat_dry2.lineart.crease_threshold = 0.0

# ---- collection membership
col_collection.objects.link(ob_light)
col_collection.objects.link(ob_camera)
col_collection.objects.link(ob_soil_pile_wet)
col_collection.objects.link(ob_plane_collider)
col_collection.objects.link(ob_soil_pile_dry)
col_collection.objects.link(ob_soil_flat_dry)
col_collection.objects.link(ob_soil_flat_wet)
col_collection.objects.link(ob_soil_flat_wet2)
col_collection.objects.link(ob_soil_flat_dry2)

# ---- scene / render settings (as saved in the file)
scene.camera = ob_camera
scene.frame_start = 1; scene.frame_end = 250; scene.frame_set(1)
scene.render.engine = 'BLENDER_EEVEE_NEXT'
scene.render.fps = 25
scene.cycles.use_denoising = False
scene.cycles.samples = 128
scene.cycles.sampling_pattern = 'TABULATED_SOBOL'
scene.cycles.use_adaptive_sampling = False
scene.cycles.use_light_tree = False
scene.view_settings.view_transform = 'Filmic'
bpy.context.view_layer.update()
